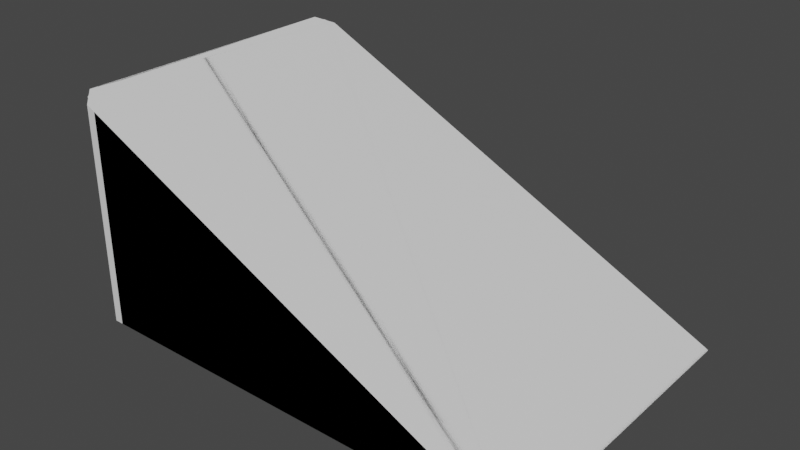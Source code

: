 # Source: slope.blend  (saved by Blender 3.6.11; exported with 4.5.12 LTS)
import bpy
from mathutils import Matrix  # noqa: F401  (used for matrix-valued properties, if any)

bpy.ops.wm.read_factory_settings(use_empty=True)
scene = bpy.context.scene
scene.name = 'Scene'

# ---- collections
col_slope = bpy.data.collections.new('Slope'); scene.collection.children.link(col_slope)

# ---- materials (node trees are filled in below, after node groups)
mat_material = bpy.data.materials.new('Material')
mat_material.alpha_threshold = 0.0
mat_material.use_transparent_shadow = False
mat_material.roughness = 0.5
mat_material.line_color = (0.0, 0.0, 0.0, 1.0)

# ---- node groups
ng_auto_smooth = bpy.data.node_groups.new('Auto Smooth', 'GeometryNodeTree')
_s = ng_auto_smooth.interface.new_socket(name='Geometry', in_out='OUTPUT', socket_type='NodeSocketGeometry')
_s = ng_auto_smooth.interface.new_socket(name='Geometry', in_out='INPUT', socket_type='NodeSocketGeometry')
_s = ng_auto_smooth.interface.new_socket(name='Angle', in_out='INPUT', socket_type='NodeSocketFloat')
_s.subtype = 'ANGLE'
_s.min_value = 0.0
_s.max_value = 3.142
ng_auto_smooth.is_modifier = True
_N = ng_auto_smooth.nodes; _L = ng_auto_smooth.links
n0 = _N.new('NodeGroupOutput'); n0.name = 'Group Output'; n0.location = (480, -100)
n1 = _N.new('NodeGroupInput'); n1.name = 'Group Input'; n1.location = (-420, -300)
n2 = _N.new('NodeGroupInput'); n2.name = 'Group Input.001'; n2.location = (-60, -100)
n3 = _N.new('GeometryNodeSetShadeSmooth'); n3.name = 'Set Shade Smooth'; n3.location = (120, -100)
n3.domain = 'EDGE'
n4 = _N.new('GeometryNodeSetShadeSmooth'); n4.name = 'Set Shade Smooth.001'; n4.location = (300, -100)
n5 = _N.new('GeometryNodeInputMeshEdgeAngle'); n5.name = 'Edge Angle'; n5.location = (-420, -220)
n6 = _N.new('GeometryNodeInputEdgeSmooth'); n6.name = 'Is Edge Smooth'; n6.location = (-60, -160)
n7 = _N.new('GeometryNodeInputShadeSmooth'); n7.name = 'Is Face Smooth'; n7.location = (-240, -340)
n8 = _N.new('FunctionNodeBooleanMath'); n8.name = 'Boolean Math'; n8.location = (-60, -220)
n9 = _N.new('FunctionNodeCompare'); n9.name = 'Compare'; n9.location = (-240, -180)
n9.operation = 'LESS_EQUAL'
_L.new(n5.outputs[0], n9.inputs[0])
_L.new(n4.outputs[0], n0.inputs[0])
_L.new(n1.outputs[1], n9.inputs[1])
_L.new(n9.outputs[0], n8.inputs[0])
_L.new(n7.outputs[0], n8.inputs[1])
_L.new(n2.outputs[0], n3.inputs[0])
_L.new(n6.outputs[0], n3.inputs[1])
_L.new(n3.outputs[0], n4.inputs[0])
_L.new(n8.outputs[0], n3.inputs[2])
n0.is_active_output = True

# ---- material node trees
mat_material.use_nodes = True; mat_material.node_tree.nodes.clear()
_N = mat_material.node_tree.nodes; _L = mat_material.node_tree.links
n0 = _N.new('ShaderNodeOutputMaterial'); n0.name = 'Material Output'; n0.location = (300, 300)
n1 = _N.new('ShaderNodeBsdfPrincipled'); n1.name = 'Principled BSDF'; n1.location = (10, 300)
n1.distribution = 'GGX'
n1.subsurface_method = 'RANDOM_WALK_SKIN'
n1.inputs[3].default_value = 1.45
n1.inputs[27].default_value = (0.0, 0.0, 0.0, 1.0)
n1.inputs[28].default_value = 1.0
_L.new(n1.outputs[0], n0.inputs[0])
n0.is_active_output = True

# ---- world
world_world = bpy.data.worlds.new('World'); scene.world = world_world
world_world.use_nodes = True; world_world.node_tree.nodes.clear()
_N = world_world.node_tree.nodes; _L = world_world.node_tree.links
n0 = _N.new('ShaderNodeOutputWorld'); n0.name = 'World Output'; n0.location = (300, 300)
n1 = _N.new('ShaderNodeBackground'); n1.name = 'Background'; n1.location = (10, 300)
n1.inputs[0].default_value = (0.05088, 0.05088, 0.05088, 1.0)
_L.new(n1.outputs[0], n0.inputs[0])
n0.is_active_output = True
world_world.color = (0.05088, 0.05088, 0.05088)
world_world.use_sun_shadow = False
world_world.sun_shadow_jitter_overblur = 0.0

# ---- meshes
me_cube = bpy.data.meshes.new('Cube')
me_cube.from_pydata([(0.3552, 0.2, 0.0), (0.3552, -0.2, 0.0), (-0.2264, 0.2, 0.279), (-0.2448, 0.1816, 0.2878), (-0.2448, 0.1816, 0.0), (-0.2264, 0.2, 0.0), (-0.2448, -0.1816, 0.2878), (-0.2264, -0.2, 0.279), (-0.2264, -0.2, 0.0), (-0.2448, -0.1816, 0.0)], [], [(4, 5, 0, 1, 8, 9), (0, 2, 3, 6, 7, 1), (1, 7, 8), (9, 6, 3, 4), (8, 7, 6, 9), (2, 5, 4, 3), (5, 2, 0)])
_uv = me_cube.uv_layers.new(name='UVMap')
_uv.uv.foreach_set('vector', [0.125, 0.5115, 0.1327, 0.5, 0.375, 0.5, 0.375, 0.75, 0.1327, 0.75, 0.125, 0.7385, 0.375, 0.5, 0.8662, 0.5, 0.8817, 0.5115, 0.8817, 0.7385, 0.8662, 0.75, 0.375, 0.75, 0.375, 0.75, 0.654, 0.9923, 0.375, 0.9923, 0.375, 0.01149, 0.6628, 0.01149, 0.6628, 0.2385, 0.375, 0.2385, 0.375, 0.9923, 0.654, 0.9923, 0.6628, 1.0, 0.375, 1.0, 0.654, 0.2577, 0.375, 0.2577, 0.375, 0.2385, 0.6628, 0.2385, 0.375, 0.2577, 0.654, 0.2577, 0.375, 0.5])
me_cube.materials.append(mat_material)
me_cube.use_mirror_vertex_groups = False
me_cube.update()
me_cube_001 = bpy.data.meshes.new('Cube.001')
me_cube_001.from_pydata([(0.3552, 0.2, 0.0), (0.3552, -0.2, 0.0), (-0.2149, 0.2, 0.2735), (-0.2448, 0.1701, 0.2878), (-0.2263, 0.1977, 0.279), (-0.236, 0.1913, 0.2836), (-0.2425, 0.1816, 0.2867), (-0.2448, 0.1701, 0.0), (-0.2149, 0.2, 0.0), (-0.2425, 0.1816, 0.0), (-0.236, 0.1913, 0.0), (-0.2263, 0.1977, 0.0), (-0.2448, -0.1701, 0.2878), (-0.2149, -0.2, 0.2735), (-0.2425, -0.1816, 0.2867), (-0.236, -0.1913, 0.2836), (-0.2263, -0.1977, 0.279), (-0.2149, -0.2, 0.0), (-0.2448, -0.1701, 0.0), (-0.2263, -0.1977, 0.0), (-0.236, -0.1913, 0.0), (-0.2425, -0.1816, 0.0)], [], [(7, 9, 10, 11, 8, 0, 1, 17, 19, 20, 21, 18), (0, 2, 4, 5, 6, 3, 12, 14, 15, 16, 13, 1), (1, 13, 17), (18, 12, 3, 7), (17, 13, 16, 19), (19, 16, 15, 20), (20, 15, 14, 21), (21, 14, 12, 18), (2, 8, 11, 4), (4, 11, 10, 5), (5, 10, 9, 6), (6, 9, 7, 3), (8, 2, 0)])
me_cube_001.polygons.foreach_set('use_smooth', [True] * 13)
_uv = me_cube_001.uv_layers.new(name='UVMap')
_uv.uv.foreach_set('vector', [0.125, 0.5187, 0.1259, 0.5115, 0.1286, 0.5055, 0.1327, 0.5014, 0.1374, 0.5, 0.375, 0.5, 0.375, 0.75, 0.1374, 0.75, 0.1327, 0.7486, 0.1286, 0.7445, 0.1259, 0.7385, 0.125, 0.7313, 0.375, 0.5, 0.8565, 0.5, 0.8661, 0.5014, 0.8743, 0.5055, 0.8798, 0.5115, 0.8817, 0.5187, 0.8817, 0.7313, 0.8798, 0.7385, 0.8743, 0.7445, 0.8661, 0.7486, 0.8565, 0.75, 0.375, 0.75, 0.375, 0.75, 0.6485, 0.9876, 0.375, 0.9876, 0.375, 0.01867, 0.6628, 0.01867, 0.6628, 0.2313, 0.375, 0.2313, 0.375, 0.9876, 0.6485, 0.9876, 0.654, 0.9923, 0.375, 0.9923, 0.375, 0.9923, 0.654, 0.9923, 0.6586, 1.0, 0.375, 1.0, 0.375, 0.0, 0.6586, 0.0, 0.6617, 0.01152, 0.375, 0.01152, 0.375, 0.01152, 0.6617, 0.01152, 0.6628, 0.01867, 0.375, 0.01867, 0.6485, 0.2624, 0.375, 0.2624, 0.375, 0.2577, 0.654, 0.2577, 0.654, 0.2577, 0.375, 0.2577, 0.375, 0.25, 0.6586, 0.25, 0.6586, 0.25, 0.375, 0.25, 0.375, 0.2385, 0.6617, 0.2385, 0.6617, 0.2385, 0.375, 0.2385, 0.375, 0.2313, 0.6628, 0.2313, 0.375, 0.2624, 0.6485, 0.2624, 0.375, 0.5])
me_cube_001.materials.append(mat_material)
me_cube_001.use_mirror_vertex_groups = False
me_cube_001.update()

# ---- objects
ob_collision = bpy.data.objects.new('Collision', me_cube)
ob_visual = bpy.data.objects.new('Visual', me_cube_001)

# ---- transforms, parenting, visibility, modifiers, constraints
ob_collision.location = (0.0, 0.0, 0.0)
ob_collision.lock_rotations_4d = False
ob_collision.empty_display_type = 'ARROWS'
ob_collision.display_type = 'WIRE'
ob_collision.lineart.crease_threshold = 0.0
ob_visual.location = (0.0, 0.0, 0.0)
ob_visual.lock_rotations_4d = False
ob_visual.empty_display_type = 'ARROWS'
ob_visual.display_type = 'SOLID'
ob_visual.lineart.crease_threshold = 0.0
_m = ob_visual.modifiers.new('Auto Smooth', 'NODES')
_m.node_group = ng_auto_smooth
_gi = [s.identifier for s in ng_auto_smooth.interface.items_tree if s.item_type == 'SOCKET' and s.in_out == 'INPUT']
_m[_gi[1]] = 0.5236  # Angle

# ---- collection membership
col_slope.objects.link(ob_collision)
col_slope.objects.link(ob_visual)

# ---- scene / render settings (as saved in the file)
scene.frame_start = 1; scene.frame_end = 250; scene.frame_set(1)
scene.render.engine = 'BLENDER_EEVEE_NEXT'
scene.cycles.sampling_pattern = 'TABULATED_SOBOL'
scene.view_settings.view_transform = 'Filmic'
bpy.context.view_layer.update()

# ---- added for rendering (the .blend has no active camera and no usable light): camera, sun
cam_auto = bpy.data.cameras.new('AutoCamera')
cam_auto.lens = 50.0
cam_auto.sensor_width = 36.0
cam_auto.clip_end = 1000.0
ob_auto_camera = bpy.data.objects.new('AutoCamera', cam_auto)
scene.collection.objects.link(ob_auto_camera)
ob_auto_camera.location = (0.773615, -0.862042, 0.718601)
ob_auto_camera.rotation_euler = (1.09748, -7.21219e-08, 0.694738)
scene.camera = ob_auto_camera
light_auto_sun = bpy.data.lights.new('AutoSun', 'SUN')
light_auto_sun.energy = 3.0
light_auto_sun.angle = 0.0523599
ob_auto_sun = bpy.data.objects.new('AutoSun', light_auto_sun)
scene.collection.objects.link(ob_auto_sun)
ob_auto_sun.rotation_euler = (0.872665, 0.174533, 0.523599)
bpy.context.view_layer.update()
